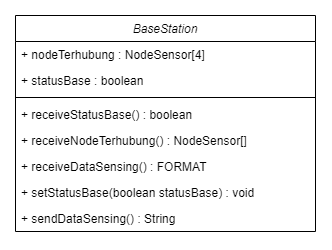

The diagram above was exported from draw.io. Its source (the exported page's mxGraphModel, read from the mxfile embedded in the PNG):
<mxGraphModel dx="2377" dy="1503" grid="1" gridSize="10" guides="1" tooltips="1" connect="1" arrows="1" fold="1" page="1" pageScale="1" pageWidth="827" pageHeight="1169" math="0" shadow="0">
  <root>
    <mxCell id="WIyWlLk6GJQsqaUBKTNV-0" />
    <mxCell id="WIyWlLk6GJQsqaUBKTNV-1" parent="WIyWlLk6GJQsqaUBKTNV-0" />
    <mxCell id="t5U--s60zQRu5xXgrbgN-99" value="BaseStation" style="swimlane;fontStyle=2;align=center;verticalAlign=top;childLayout=stackLayout;horizontal=1;startSize=26;horizontalStack=0;resizeParent=1;resizeLast=0;collapsible=1;marginBottom=0;rounded=0;shadow=0;strokeWidth=1;" parent="WIyWlLk6GJQsqaUBKTNV-1" vertex="1">
      <mxGeometry x="-1460" y="-440" width="300" height="216" as="geometry">
        <mxRectangle x="220" y="120" width="160" height="26" as="alternateBounds" />
      </mxGeometry>
    </mxCell>
    <mxCell id="t5U--s60zQRu5xXgrbgN-100" value="+ nodeTerhubung : NodeSensor[4]" style="text;align=left;verticalAlign=top;spacingLeft=4;spacingRight=4;overflow=hidden;rotatable=0;points=[[0,0.5],[1,0.5]];portConstraint=eastwest;rounded=0;shadow=0;html=0;" parent="t5U--s60zQRu5xXgrbgN-99" vertex="1">
      <mxGeometry y="26" width="300" height="26" as="geometry" />
    </mxCell>
    <mxCell id="t5U--s60zQRu5xXgrbgN-101" value="+ statusBase : boolean" style="text;align=left;verticalAlign=top;spacingLeft=4;spacingRight=4;overflow=hidden;rotatable=0;points=[[0,0.5],[1,0.5]];portConstraint=eastwest;rounded=0;shadow=0;html=0;" parent="t5U--s60zQRu5xXgrbgN-99" vertex="1">
      <mxGeometry y="52" width="300" height="26" as="geometry" />
    </mxCell>
    <mxCell id="t5U--s60zQRu5xXgrbgN-102" value="" style="line;html=1;strokeWidth=1;align=left;verticalAlign=middle;spacingTop=-1;spacingLeft=3;spacingRight=3;rotatable=0;labelPosition=right;points=[];portConstraint=eastwest;" parent="t5U--s60zQRu5xXgrbgN-99" vertex="1">
      <mxGeometry y="78" width="300" height="8" as="geometry" />
    </mxCell>
    <mxCell id="t5U--s60zQRu5xXgrbgN-103" value="+ receiveStatusBase() : boolean" style="text;align=left;verticalAlign=top;spacingLeft=4;spacingRight=4;overflow=hidden;rotatable=0;points=[[0,0.5],[1,0.5]];portConstraint=eastwest;rounded=0;shadow=0;html=0;" parent="t5U--s60zQRu5xXgrbgN-99" vertex="1">
      <mxGeometry y="86" width="300" height="26" as="geometry" />
    </mxCell>
    <mxCell id="PnOTlhjJ7ySpZK5Cda4d-1" value="+ receiveNodeTerhubung() : NodeSensor[]" style="text;align=left;verticalAlign=top;spacingLeft=4;spacingRight=4;overflow=hidden;rotatable=0;points=[[0,0.5],[1,0.5]];portConstraint=eastwest;rounded=0;shadow=0;html=0;" vertex="1" parent="t5U--s60zQRu5xXgrbgN-99">
      <mxGeometry y="112" width="300" height="26" as="geometry" />
    </mxCell>
    <mxCell id="t5U--s60zQRu5xXgrbgN-104" value="+ receiveDataSensing() : FORMAT" style="text;align=left;verticalAlign=top;spacingLeft=4;spacingRight=4;overflow=hidden;rotatable=0;points=[[0,0.5],[1,0.5]];portConstraint=eastwest;rounded=0;shadow=0;html=0;" parent="t5U--s60zQRu5xXgrbgN-99" vertex="1">
      <mxGeometry y="138" width="300" height="26" as="geometry" />
    </mxCell>
    <mxCell id="t5U--s60zQRu5xXgrbgN-105" value="+ setStatusBase(boolean statusBase) : void" style="text;align=left;verticalAlign=top;spacingLeft=4;spacingRight=4;overflow=hidden;rotatable=0;points=[[0,0.5],[1,0.5]];portConstraint=eastwest;rounded=0;shadow=0;html=0;" parent="t5U--s60zQRu5xXgrbgN-99" vertex="1">
      <mxGeometry y="164" width="300" height="26" as="geometry" />
    </mxCell>
    <mxCell id="t5U--s60zQRu5xXgrbgN-106" value="+ sendDataSensing() : String" style="text;align=left;verticalAlign=top;spacingLeft=4;spacingRight=4;overflow=hidden;rotatable=0;points=[[0,0.5],[1,0.5]];portConstraint=eastwest;rounded=0;shadow=0;html=0;" parent="t5U--s60zQRu5xXgrbgN-99" vertex="1">
      <mxGeometry y="190" width="300" height="26" as="geometry" />
    </mxCell>
  </root>
</mxGraphModel>